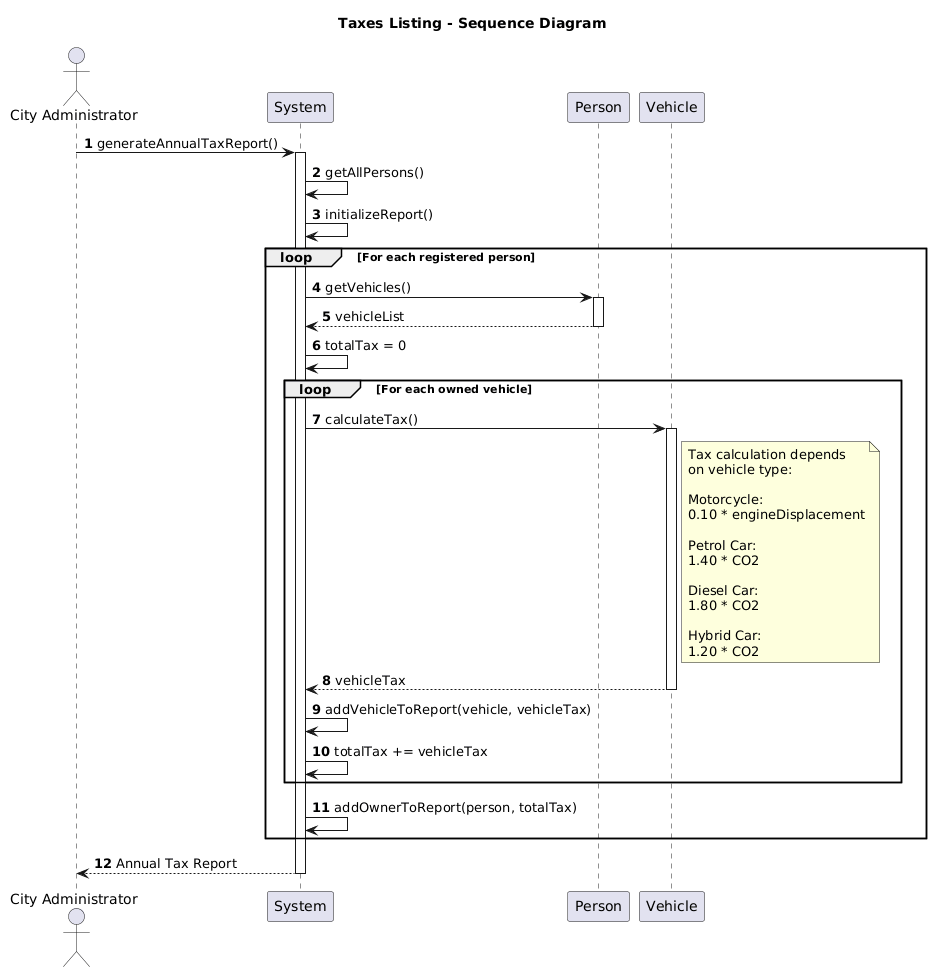

The diagram above was rendered by PlantUML. Its source (embedded in the PNG):
@startuml
title Taxes Listing - Sequence Diagram

autonumber

actor "City Administrator" as Admin
participant "System" as Sys
participant "Person" as Person
participant "Vehicle" as Vehicle

Admin -> Sys: generateAnnualTaxReport()
activate Sys

Sys -> Sys: getAllPersons()
Sys -> Sys: initializeReport()

loop For each registered person

    Sys -> Person: getVehicles()
    activate Person
    Person --> Sys: vehicleList
    deactivate Person

    Sys -> Sys: totalTax = 0

    loop For each owned vehicle

        Sys -> Vehicle: calculateTax()
        activate Vehicle

        note right of Vehicle
          Tax calculation depends
          on vehicle type:

          Motorcycle:
          0.10 * engineDisplacement

          Petrol Car:
          1.40 * CO2

          Diesel Car:
          1.80 * CO2

          Hybrid Car:
          1.20 * CO2
        end note

        Vehicle --> Sys: vehicleTax
        deactivate Vehicle

        Sys -> Sys: addVehicleToReport(vehicle, vehicleTax)
        Sys -> Sys: totalTax += vehicleTax

    end

    Sys -> Sys: addOwnerToReport(person, totalTax)

end

Sys --> Admin: Annual Tax Report
deactivate Sys
@enduml